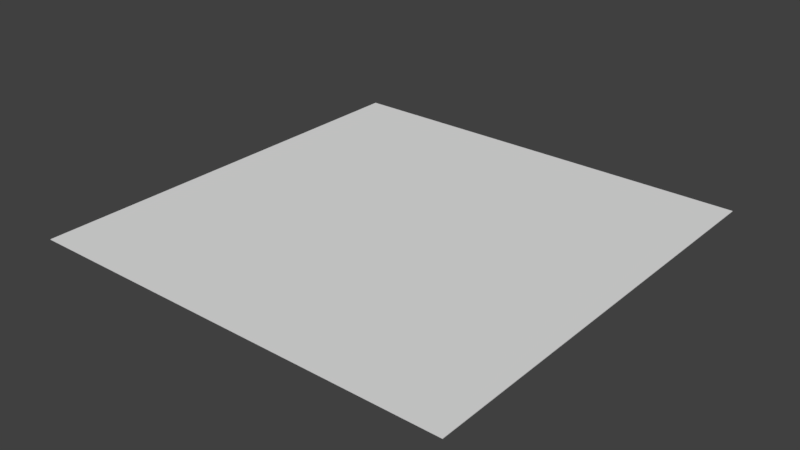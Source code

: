 # Source: Cape.blend  (saved by Blender 2.79.0; exported with 4.5.12 LTS)
import bpy
from mathutils import Matrix  # noqa: F401  (used for matrix-valued properties, if any)

bpy.ops.wm.read_factory_settings(use_empty=True)
scene = bpy.context.scene
scene.name = 'Scene'

# ---- collections
col_collection_1 = bpy.data.collections.new('Collection 1'); scene.collection.children.link(col_collection_1)

# ---- world
world_world = bpy.data.worlds.new('World'); scene.world = world_world
world_world.color = (0.05088, 0.05088, 0.05088)
world_world.use_sun_shadow = False
world_world.sun_shadow_jitter_overblur = 0.0
world_world.cycles.sampling_method = 'MANUAL'

# ---- meshes
me_cube_001 = bpy.data.meshes.new('Cube.001')
me_cube_001.from_pydata([(-1.0, -1.0, -1.0), (-1.0, -1.0, 1.0), (-1.0, 1.0, -1.0), (-1.0, 1.0, 1.0), (1.0, -1.0, -1.0), (1.0, -1.0, 1.0), (1.0, 1.0, -1.0), (1.0, 1.0, 1.0), (-1.0, 0.8182, -1.0), (-1.0, 0.6364, -1.0), (-1.0, 0.4545, -1.0), (-1.0, 0.2727, -1.0), (-1.0, 0.09091, -1.0), (-1.0, -0.09091, -1.0), (-1.0, -0.2727, -1.0), (-1.0, -0.4545, -1.0), (-1.0, -0.6364, -1.0), (-1.0, -0.8182, -1.0), (-1.0, -0.8182, 1.0), (-1.0, -0.6364, 1.0), (-1.0, -0.4545, 1.0), (-1.0, -0.2727, 1.0), (-1.0, -0.09091, 1.0), (-1.0, 0.09091, 1.0), (-1.0, 0.2727, 1.0), (-1.0, 0.4545, 1.0), (-1.0, 0.6364, 1.0), (-1.0, 0.8182, 1.0), (0.8182, 1.0, -1.0), (0.6364, 1.0, -1.0), (0.4545, 1.0, -1.0), (0.2727, 1.0, -1.0), (0.09091, 1.0, -1.0), (-0.09091, 1.0, -1.0), (-0.2727, 1.0, -1.0), (-0.4545, 1.0, -1.0), (-0.6364, 1.0, -1.0), (-0.8182, 1.0, -1.0), (-0.8182, 1.0, 1.0), (-0.6364, 1.0, 1.0), (-0.4545, 1.0, 1.0), (-0.2727, 1.0, 1.0), (-0.09091, 1.0, 1.0), (0.09091, 1.0, 1.0), (0.2727, 1.0, 1.0), (0.4545, 1.0, 1.0), (0.6364, 1.0, 1.0), (0.8182, 1.0, 1.0), (1.0, -0.8182, -1.0), (1.0, -0.6364, -1.0), (1.0, -0.4545, -1.0), (1.0, -0.2727, -1.0), (1.0, -0.09091, -1.0), (1.0, 0.09091, -1.0), (1.0, 0.2727, -1.0), (1.0, 0.4545, -1.0), (1.0, 0.6364, -1.0), (1.0, 0.8182, -1.0), (1.0, 0.8182, 1.0), (1.0, 0.6364, 1.0), (1.0, 0.4545, 1.0), (1.0, 0.2727, 1.0), (1.0, 0.09091, 1.0), (1.0, -0.09091, 1.0), (1.0, -0.2727, 1.0), (1.0, -0.4545, 1.0), (1.0, -0.6364, 1.0), (1.0, -0.8182, 1.0), (-0.8182, -1.0, -1.0), (-0.6364, -1.0, -1.0), (-0.4545, -1.0, -1.0), (-0.2727, -1.0, -1.0), (-0.09091, -1.0, -1.0), (0.09091, -1.0, -1.0), (0.2727, -1.0, -1.0), (0.4545, -1.0, -1.0), (0.6364, -1.0, -1.0), (0.8182, -1.0, -1.0), (0.8182, -1.0, 1.0), (0.6364, -1.0, 1.0), (0.4545, -1.0, 1.0), (0.2727, -1.0, 1.0), (0.09091, -1.0, 1.0), (-0.09091, -1.0, 1.0), (-0.2727, -1.0, 1.0), (-0.4545, -1.0, 1.0), (-0.6364, -1.0, 1.0), (-0.8182, -1.0, 1.0), (0.8182, 0.8182, 1.0), (0.8182, 0.6364, 1.0), (0.8182, 0.4545, 1.0), (0.8182, 0.2727, 1.0), (0.8182, 0.09091, 1.0), (0.8182, -0.09091, 1.0), (0.8182, -0.2727, 1.0), (0.8182, -0.4545, 1.0), (0.8182, -0.6364, 1.0), (0.8182, -0.8182, 1.0), (0.6364, 0.8182, 1.0), (0.6364, 0.6364, 1.0), (0.6364, 0.4545, 1.0), (0.6364, 0.2727, 1.0), (0.6364, 0.09091, 1.0), (0.6364, -0.09091, 1.0), (0.6364, -0.2727, 1.0), (0.6364, -0.4545, 1.0), (0.6364, -0.6364, 1.0), (0.6364, -0.8182, 1.0), (0.4545, 0.8182, 1.0), (0.4545, 0.6364, 1.0), (0.4545, 0.4545, 1.0), (0.4545, 0.2727, 1.0), (0.4545, 0.09091, 1.0), (0.4545, -0.09091, 1.0), (0.4545, -0.2727, 1.0), (0.4545, -0.4545, 1.0), (0.4545, -0.6364, 1.0), (0.4545, -0.8182, 1.0), (0.2727, 0.8182, 1.0), (0.2727, 0.6364, 1.0), (0.2727, 0.4545, 1.0), (0.2727, 0.2727, 1.0), (0.2727, 0.09091, 1.0), (0.2727, -0.09091, 1.0), (0.2727, -0.2727, 1.0), (0.2727, -0.4545, 1.0), (0.2727, -0.6364, 1.0), (0.2727, -0.8182, 1.0), (0.09091, 0.8182, 1.0), (0.09091, 0.6364, 1.0), (0.09091, 0.4545, 1.0), (0.09091, 0.2727, 1.0), (0.09091, 0.09091, 1.0), (0.09091, -0.09091, 1.0), (0.09091, -0.2727, 1.0), (0.09091, -0.4545, 1.0), (0.09091, -0.6364, 1.0), (0.09091, -0.8182, 1.0), (-0.09091, 0.8182, 1.0), (-0.09091, 0.6364, 1.0), (-0.09091, 0.4545, 1.0), (-0.09091, 0.2727, 1.0), (-0.09091, 0.09091, 1.0), (-0.09091, -0.09091, 1.0), (-0.09091, -0.2727, 1.0), (-0.09091, -0.4545, 1.0), (-0.09091, -0.6364, 1.0), (-0.09091, -0.8182, 1.0), (-0.2727, 0.8182, 1.0), (-0.2727, 0.6364, 1.0), (-0.2727, 0.4545, 1.0), (-0.2727, 0.2727, 1.0), (-0.2727, 0.09091, 1.0), (-0.2727, -0.09091, 1.0), (-0.2727, -0.2727, 1.0), (-0.2727, -0.4545, 1.0), (-0.2727, -0.6364, 1.0), (-0.2727, -0.8182, 1.0), (-0.4545, 0.8182, 1.0), (-0.4545, 0.6364, 1.0), (-0.4545, 0.4545, 1.0), (-0.4545, 0.2727, 1.0), (-0.4545, 0.09091, 1.0), (-0.4545, -0.09091, 1.0), (-0.4545, -0.2727, 1.0), (-0.4545, -0.4545, 1.0), (-0.4545, -0.6364, 1.0), (-0.4545, -0.8182, 1.0), (-0.6364, 0.8182, 1.0), (-0.6364, 0.6364, 1.0), (-0.6364, 0.4545, 1.0), (-0.6364, 0.2727, 1.0), (-0.6364, 0.09091, 1.0), (-0.6364, -0.09091, 1.0), (-0.6364, -0.2727, 1.0), (-0.6364, -0.4545, 1.0), (-0.6364, -0.6364, 1.0), (-0.6364, -0.8182, 1.0), (-0.8182, 0.8182, 1.0), (-0.8182, 0.6364, 1.0), (-0.8182, 0.4545, 1.0), (-0.8182, 0.2727, 1.0), (-0.8182, 0.09091, 1.0), (-0.8182, -0.09091, 1.0), (-0.8182, -0.2727, 1.0), (-0.8182, -0.4545, 1.0), (-0.8182, -0.6364, 1.0), (-0.8182, -0.8182, 1.0), (-0.8182, 0.8182, -1.0), (-0.8182, 0.6364, -1.0), (-0.8182, 0.4545, -1.0), (-0.8182, 0.2727, -1.0), (-0.8182, 0.09091, -1.0), (-0.8182, -0.09091, -1.0), (-0.8182, -0.2727, -1.0), (-0.8182, -0.4545, -1.0), (-0.8182, -0.6364, -1.0), (-0.8182, -0.8182, -1.0), (-0.6364, 0.8182, -1.0), (-0.6364, 0.6364, -1.0), (-0.6364, 0.4545, -1.0), (-0.6364, 0.2727, -1.0), (-0.6364, 0.09091, -1.0), (-0.6364, -0.09091, -1.0), (-0.6364, -0.2727, -1.0), (-0.6364, -0.4545, -1.0), (-0.6364, -0.6364, -1.0), (-0.6364, -0.8182, -1.0), (-0.4545, 0.8182, -1.0), (-0.4545, 0.6364, -1.0), (-0.4545, 0.4545, -1.0), (-0.4545, 0.2727, -1.0), (-0.4545, 0.09091, -1.0), (-0.4545, -0.09091, -1.0), (-0.4545, -0.2727, -1.0), (-0.4545, -0.4545, -1.0), (-0.4545, -0.6364, -1.0), (-0.4545, -0.8182, -1.0), (-0.2727, 0.8182, -1.0), (-0.2727, 0.6364, -1.0), (-0.2727, 0.4545, -1.0), (-0.2727, 0.2727, -1.0), (-0.2727, 0.09091, -1.0), (-0.2727, -0.09091, -1.0), (-0.2727, -0.2727, -1.0), (-0.2727, -0.4545, -1.0), (-0.2727, -0.6364, -1.0), (-0.2727, -0.8182, -1.0), (-0.09091, 0.8182, -1.0), (-0.09091, 0.6364, -1.0), (-0.09091, 0.4545, -1.0), (-0.09091, 0.2727, -1.0), (-0.09091, 0.09091, -1.0), (-0.09091, -0.09091, -1.0), (-0.09091, -0.2727, -1.0), (-0.09091, -0.4545, -1.0), (-0.09091, -0.6364, -1.0), (-0.09091, -0.8182, -1.0), (0.09091, 0.8182, -1.0), (0.09091, 0.6364, -1.0), (0.09091, 0.4545, -1.0), (0.09091, 0.2727, -1.0), (0.09091, 0.09091, -1.0), (0.09091, -0.09091, -1.0), (0.09091, -0.2727, -1.0), (0.09091, -0.4545, -1.0), (0.09091, -0.6364, -1.0), (0.09091, -0.8182, -1.0), (0.2727, 0.8182, -1.0), (0.2727, 0.6364, -1.0), (0.2727, 0.4545, -1.0), (0.2727, 0.2727, -1.0), (0.2727, 0.09091, -1.0), (0.2727, -0.09091, -1.0), (0.2727, -0.2727, -1.0), (0.2727, -0.4545, -1.0), (0.2727, -0.6364, -1.0), (0.2727, -0.8182, -1.0), (0.4545, 0.8182, -1.0), (0.4545, 0.6364, -1.0), (0.4545, 0.4545, -1.0), (0.4545, 0.2727, -1.0), (0.4545, 0.09091, -1.0), (0.4545, -0.09091, -1.0), (0.4545, -0.2727, -1.0), (0.4545, -0.4545, -1.0), (0.4545, -0.6364, -1.0), (0.4545, -0.8182, -1.0), (0.6364, 0.8182, -1.0), (0.6364, 0.6364, -1.0), (0.6364, 0.4545, -1.0), (0.6364, 0.2727, -1.0), (0.6364, 0.09091, -1.0), (0.6364, -0.09091, -1.0), (0.6364, -0.2727, -1.0), (0.6364, -0.4545, -1.0), (0.6364, -0.6364, -1.0), (0.6364, -0.8182, -1.0), (0.8182, 0.8182, -1.0), (0.8182, 0.6364, -1.0), (0.8182, 0.4545, -1.0), (0.8182, 0.2727, -1.0), (0.8182, 0.09091, -1.0), (0.8182, -0.09091, -1.0), (0.8182, -0.2727, -1.0), (0.8182, -0.4545, -1.0), (0.8182, -0.6364, -1.0), (0.8182, -0.8182, -1.0)], [], [(8, 27, 3, 2), (28, 47, 7, 6), (48, 67, 5, 4), (68, 87, 1, 0), (287, 48, 4, 77), (187, 18, 1, 87), (67, 97, 78, 5), (97, 107, 79, 78), (107, 117, 80, 79), (117, 127, 81, 80), (127, 137, 82, 81), (137, 147, 83, 82), (147, 157, 84, 83), (157, 167, 85, 84), (167, 177, 86, 85), (177, 187, 87, 86), (7, 47, 88, 58), (58, 88, 89, 59), (59, 89, 90, 60), (60, 90, 91, 61), (61, 91, 92, 62), (62, 92, 93, 63), (63, 93, 94, 64), (64, 94, 95, 65), (65, 95, 96, 66), (66, 96, 97, 67), (47, 46, 98, 88), (88, 98, 99, 89), (89, 99, 100, 90), (90, 100, 101, 91), (91, 101, 102, 92), (92, 102, 103, 93), (93, 103, 104, 94), (94, 104, 105, 95), (95, 105, 106, 96), (96, 106, 107, 97), (46, 45, 108, 98), (98, 108, 109, 99), (99, 109, 110, 100), (100, 110, 111, 101), (101, 111, 112, 102), (102, 112, 113, 103), (103, 113, 114, 104), (104, 114, 115, 105), (105, 115, 116, 106), (106, 116, 117, 107), (45, 44, 118, 108), (108, 118, 119, 109), (109, 119, 120, 110), (110, 120, 121, 111), (111, 121, 122, 112), (112, 122, 123, 113), (113, 123, 124, 114), (114, 124, 125, 115), (115, 125, 126, 116), (116, 126, 127, 117), (44, 43, 128, 118), (118, 128, 129, 119), (119, 129, 130, 120), (120, 130, 131, 121), (121, 131, 132, 122), (122, 132, 133, 123), (123, 133, 134, 124), (124, 134, 135, 125), (125, 135, 136, 126), (126, 136, 137, 127), (43, 42, 138, 128), (128, 138, 139, 129), (129, 139, 140, 130), (130, 140, 141, 131), (131, 141, 142, 132), (132, 142, 143, 133), (133, 143, 144, 134), (134, 144, 145, 135), (135, 145, 146, 136), (136, 146, 147, 137), (42, 41, 148, 138), (138, 148, 149, 139), (139, 149, 150, 140), (140, 150, 151, 141), (141, 151, 152, 142), (142, 152, 153, 143), (143, 153, 154, 144), (144, 154, 155, 145), (145, 155, 156, 146), (146, 156, 157, 147), (41, 40, 158, 148), (148, 158, 159, 149), (149, 159, 160, 150), (150, 160, 161, 151), (151, 161, 162, 152), (152, 162, 163, 153), (153, 163, 164, 154), (154, 164, 165, 155), (155, 165, 166, 156), (156, 166, 167, 157), (40, 39, 168, 158), (158, 168, 169, 159), (159, 169, 170, 160), (160, 170, 171, 161), (161, 171, 172, 162), (162, 172, 173, 163), (163, 173, 174, 164), (164, 174, 175, 165), (165, 175, 176, 166), (166, 176, 177, 167), (39, 38, 178, 168), (168, 178, 179, 169), (169, 179, 180, 170), (170, 180, 181, 171), (171, 181, 182, 172), (172, 182, 183, 173), (173, 183, 184, 174), (174, 184, 185, 175), (175, 185, 186, 176), (176, 186, 187, 177), (38, 3, 27, 178), (178, 27, 26, 179), (179, 26, 25, 180), (180, 25, 24, 181), (181, 24, 23, 182), (182, 23, 22, 183), (183, 22, 21, 184), (184, 21, 20, 185), (185, 20, 19, 186), (186, 19, 18, 187), (17, 197, 68, 0), (197, 207, 69, 68), (207, 217, 70, 69), (217, 227, 71, 70), (227, 237, 72, 71), (237, 247, 73, 72), (247, 257, 74, 73), (257, 267, 75, 74), (267, 277, 76, 75), (277, 287, 77, 76), (2, 37, 188, 8), (8, 188, 189, 9), (9, 189, 190, 10), (10, 190, 191, 11), (11, 191, 192, 12), (12, 192, 193, 13), (13, 193, 194, 14), (14, 194, 195, 15), (15, 195, 196, 16), (16, 196, 197, 17), (37, 36, 198, 188), (188, 198, 199, 189), (189, 199, 200, 190), (190, 200, 201, 191), (191, 201, 202, 192), (192, 202, 203, 193), (193, 203, 204, 194), (194, 204, 205, 195), (195, 205, 206, 196), (196, 206, 207, 197), (36, 35, 208, 198), (198, 208, 209, 199), (199, 209, 210, 200), (200, 210, 211, 201), (201, 211, 212, 202), (202, 212, 213, 203), (203, 213, 214, 204), (204, 214, 215, 205), (205, 215, 216, 206), (206, 216, 217, 207), (35, 34, 218, 208), (208, 218, 219, 209), (209, 219, 220, 210), (210, 220, 221, 211), (211, 221, 222, 212), (212, 222, 223, 213), (213, 223, 224, 214), (214, 224, 225, 215), (215, 225, 226, 216), (216, 226, 227, 217), (34, 33, 228, 218), (218, 228, 229, 219), (219, 229, 230, 220), (220, 230, 231, 221), (221, 231, 232, 222), (222, 232, 233, 223), (223, 233, 234, 224), (224, 234, 235, 225), (225, 235, 236, 226), (226, 236, 237, 227), (33, 32, 238, 228), (228, 238, 239, 229), (229, 239, 240, 230), (230, 240, 241, 231), (231, 241, 242, 232), (232, 242, 243, 233), (233, 243, 244, 234), (234, 244, 245, 235), (235, 245, 246, 236), (236, 246, 247, 237), (32, 31, 248, 238), (238, 248, 249, 239), (239, 249, 250, 240), (240, 250, 251, 241), (241, 251, 252, 242), (242, 252, 253, 243), (243, 253, 254, 244), (244, 254, 255, 245), (245, 255, 256, 246), (246, 256, 257, 247), (31, 30, 258, 248), (248, 258, 259, 249), (249, 259, 260, 250), (250, 260, 261, 251), (251, 261, 262, 252), (252, 262, 263, 253), (253, 263, 264, 254), (254, 264, 265, 255), (255, 265, 266, 256), (256, 266, 267, 257), (30, 29, 268, 258), (258, 268, 269, 259), (259, 269, 270, 260), (260, 270, 271, 261), (261, 271, 272, 262), (262, 272, 273, 263), (263, 273, 274, 264), (264, 274, 275, 265), (265, 275, 276, 266), (266, 276, 277, 267), (29, 28, 278, 268), (268, 278, 279, 269), (269, 279, 280, 270), (270, 280, 281, 271), (271, 281, 282, 272), (272, 282, 283, 273), (273, 283, 284, 274), (274, 284, 285, 275), (275, 285, 286, 276), (276, 286, 287, 277), (28, 6, 57, 278), (278, 57, 56, 279), (279, 56, 55, 280), (280, 55, 54, 281), (281, 54, 53, 282), (282, 53, 52, 283), (283, 52, 51, 284), (284, 51, 50, 285), (285, 50, 49, 286), (286, 49, 48, 287), (4, 5, 78, 77), (77, 78, 79, 76), (76, 79, 80, 75), (75, 80, 81, 74), (74, 81, 82, 73), (73, 82, 83, 72), (72, 83, 84, 71), (71, 84, 85, 70), (70, 85, 86, 69), (69, 86, 87, 68), (6, 7, 58, 57), (57, 58, 59, 56), (56, 59, 60, 55), (55, 60, 61, 54), (54, 61, 62, 53), (53, 62, 63, 52), (52, 63, 64, 51), (51, 64, 65, 50), (50, 65, 66, 49), (49, 66, 67, 48), (2, 3, 38, 37), (37, 38, 39, 36), (36, 39, 40, 35), (35, 40, 41, 34), (34, 41, 42, 33), (33, 42, 43, 32), (32, 43, 44, 31), (31, 44, 45, 30), (30, 45, 46, 29), (29, 46, 47, 28), (0, 1, 18, 17), (17, 18, 19, 16), (16, 19, 20, 15), (15, 20, 21, 14), (14, 21, 22, 13), (13, 22, 23, 12), (12, 23, 24, 11), (11, 24, 25, 10), (10, 25, 26, 9), (9, 26, 27, 8)])
me_cube_001.use_remesh_preserve_volume = False
me_cube_001.use_remesh_preserve_attributes = False
me_cube_001.use_mirror_vertex_groups = False
me_cube_001.update()

# ---- objects
ob_cube = bpy.data.objects.new('Cube', me_cube_001)

# ---- transforms, parenting, visibility, modifiers, constraints
ob_cube.location = (0.0, 0.0, 0.0)
ob_cube.scale = (1.0, 1.0, -0.001337)
ob_cube.lineart.crease_threshold = 0.0

# ---- collection membership
col_collection_1.objects.link(ob_cube)

# ---- scene / render settings (as saved in the file)
scene.frame_start = 1; scene.frame_end = 250; scene.frame_set(1)
scene.render.engine = 'BLENDER_EEVEE_NEXT'
scene.render.resolution_percentage = 50
scene.render.dither_intensity = 0.0
scene.cycles.use_denoising = False
scene.cycles.samples = 128
scene.cycles.sampling_pattern = 'TABULATED_SOBOL'
scene.cycles.use_adaptive_sampling = False
scene.cycles.use_light_tree = False
scene.cycles.blur_glossy = 0.0
scene.cycles.sample_clamp_indirect = 0.0
scene.view_settings.view_transform = 'Standard'
bpy.context.view_layer.update()

# ---- added for rendering (the .blend has no active camera and no usable light): camera, sun
cam_auto = bpy.data.cameras.new('AutoCamera')
cam_auto.lens = 50.0
cam_auto.sensor_width = 36.0
cam_auto.clip_end = 1000.0
ob_auto_camera = bpy.data.objects.new('AutoCamera', cam_auto)
scene.collection.objects.link(ob_auto_camera)
ob_auto_camera.location = (2.61693, -3.14032, 2.09355)
ob_auto_camera.rotation_euler = (1.09748, -7.21219e-08, 0.694738)
scene.camera = ob_auto_camera
light_auto_sun = bpy.data.lights.new('AutoSun', 'SUN')
light_auto_sun.energy = 3.0
light_auto_sun.angle = 0.0523599
ob_auto_sun = bpy.data.objects.new('AutoSun', light_auto_sun)
scene.collection.objects.link(ob_auto_sun)
ob_auto_sun.rotation_euler = (0.872665, 0.174533, 0.523599)
bpy.context.view_layer.update()

